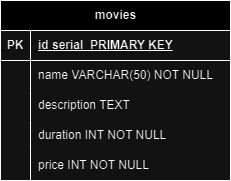

The diagram above was exported from draw.io. Its source (the exported page's mxGraphModel, read from the mxfile embedded in the PNG):
<mxGraphModel dx="880" dy="470" grid="1" gridSize="10" guides="1" tooltips="1" connect="1" arrows="1" fold="1" page="1" pageScale="1" pageWidth="850" pageHeight="1100" math="0" shadow="0" extFonts="Permanent Marker^https://fonts.googleapis.com/css?family=Permanent+Marker">
  <root>
    <mxCell id="0" />
    <mxCell id="1" parent="0" />
    <mxCell id="GiudCMxl0BxzVSc8szWu-1" value="movies" style="shape=table;startSize=30;container=1;collapsible=1;childLayout=tableLayout;fixedRows=1;rowLines=0;fontStyle=1;align=center;resizeLast=1;html=1;" parent="1" vertex="1">
      <mxGeometry x="350" y="150" width="230" height="180" as="geometry" />
    </mxCell>
    <mxCell id="GiudCMxl0BxzVSc8szWu-2" value="" style="shape=tableRow;horizontal=0;startSize=0;swimlaneHead=0;swimlaneBody=0;fillColor=none;collapsible=0;dropTarget=0;points=[[0,0.5],[1,0.5]];portConstraint=eastwest;top=0;left=0;right=0;bottom=1;" parent="GiudCMxl0BxzVSc8szWu-1" vertex="1">
      <mxGeometry y="30" width="230" height="30" as="geometry" />
    </mxCell>
    <mxCell id="GiudCMxl0BxzVSc8szWu-3" value="PK" style="shape=partialRectangle;connectable=0;fillColor=none;top=0;left=0;bottom=0;right=0;fontStyle=1;overflow=hidden;whiteSpace=wrap;html=1;" parent="GiudCMxl0BxzVSc8szWu-2" vertex="1">
      <mxGeometry width="30" height="30" as="geometry">
        <mxRectangle width="30" height="30" as="alternateBounds" />
      </mxGeometry>
    </mxCell>
    <mxCell id="GiudCMxl0BxzVSc8szWu-4" value="id serial&amp;nbsp; PRIMARY KEY" style="shape=partialRectangle;connectable=0;fillColor=none;top=0;left=0;bottom=0;right=0;align=left;spacingLeft=6;fontStyle=5;overflow=hidden;whiteSpace=wrap;html=1;" parent="GiudCMxl0BxzVSc8szWu-2" vertex="1">
      <mxGeometry x="30" width="200" height="30" as="geometry">
        <mxRectangle width="200" height="30" as="alternateBounds" />
      </mxGeometry>
    </mxCell>
    <mxCell id="GiudCMxl0BxzVSc8szWu-5" value="" style="shape=tableRow;horizontal=0;startSize=0;swimlaneHead=0;swimlaneBody=0;fillColor=none;collapsible=0;dropTarget=0;points=[[0,0.5],[1,0.5]];portConstraint=eastwest;top=0;left=0;right=0;bottom=0;" parent="GiudCMxl0BxzVSc8szWu-1" vertex="1">
      <mxGeometry y="60" width="230" height="30" as="geometry" />
    </mxCell>
    <mxCell id="GiudCMxl0BxzVSc8szWu-6" value="" style="shape=partialRectangle;connectable=0;fillColor=none;top=0;left=0;bottom=0;right=0;editable=1;overflow=hidden;whiteSpace=wrap;html=1;" parent="GiudCMxl0BxzVSc8szWu-5" vertex="1">
      <mxGeometry width="30" height="30" as="geometry">
        <mxRectangle width="30" height="30" as="alternateBounds" />
      </mxGeometry>
    </mxCell>
    <mxCell id="GiudCMxl0BxzVSc8szWu-7" value="name VARCHAR(50) NOT NULL" style="shape=partialRectangle;connectable=0;fillColor=none;top=0;left=0;bottom=0;right=0;align=left;spacingLeft=6;overflow=hidden;whiteSpace=wrap;html=1;" parent="GiudCMxl0BxzVSc8szWu-5" vertex="1">
      <mxGeometry x="30" width="200" height="30" as="geometry">
        <mxRectangle width="200" height="30" as="alternateBounds" />
      </mxGeometry>
    </mxCell>
    <mxCell id="GiudCMxl0BxzVSc8szWu-8" value="" style="shape=tableRow;horizontal=0;startSize=0;swimlaneHead=0;swimlaneBody=0;fillColor=none;collapsible=0;dropTarget=0;points=[[0,0.5],[1,0.5]];portConstraint=eastwest;top=0;left=0;right=0;bottom=0;" parent="GiudCMxl0BxzVSc8szWu-1" vertex="1">
      <mxGeometry y="90" width="230" height="30" as="geometry" />
    </mxCell>
    <mxCell id="GiudCMxl0BxzVSc8szWu-9" value="" style="shape=partialRectangle;connectable=0;fillColor=none;top=0;left=0;bottom=0;right=0;editable=1;overflow=hidden;whiteSpace=wrap;html=1;" parent="GiudCMxl0BxzVSc8szWu-8" vertex="1">
      <mxGeometry width="30" height="30" as="geometry">
        <mxRectangle width="30" height="30" as="alternateBounds" />
      </mxGeometry>
    </mxCell>
    <mxCell id="GiudCMxl0BxzVSc8szWu-10" value="description TEXT" style="shape=partialRectangle;connectable=0;fillColor=none;top=0;left=0;bottom=0;right=0;align=left;spacingLeft=6;overflow=hidden;whiteSpace=wrap;html=1;" parent="GiudCMxl0BxzVSc8szWu-8" vertex="1">
      <mxGeometry x="30" width="200" height="30" as="geometry">
        <mxRectangle width="200" height="30" as="alternateBounds" />
      </mxGeometry>
    </mxCell>
    <mxCell id="GiudCMxl0BxzVSc8szWu-11" value="" style="shape=tableRow;horizontal=0;startSize=0;swimlaneHead=0;swimlaneBody=0;fillColor=none;collapsible=0;dropTarget=0;points=[[0,0.5],[1,0.5]];portConstraint=eastwest;top=0;left=0;right=0;bottom=0;" parent="GiudCMxl0BxzVSc8szWu-1" vertex="1">
      <mxGeometry y="120" width="230" height="30" as="geometry" />
    </mxCell>
    <mxCell id="GiudCMxl0BxzVSc8szWu-12" value="" style="shape=partialRectangle;connectable=0;fillColor=none;top=0;left=0;bottom=0;right=0;editable=1;overflow=hidden;whiteSpace=wrap;html=1;" parent="GiudCMxl0BxzVSc8szWu-11" vertex="1">
      <mxGeometry width="30" height="30" as="geometry">
        <mxRectangle width="30" height="30" as="alternateBounds" />
      </mxGeometry>
    </mxCell>
    <mxCell id="GiudCMxl0BxzVSc8szWu-13" value="duration INT NOT NULL" style="shape=partialRectangle;connectable=0;fillColor=none;top=0;left=0;bottom=0;right=0;align=left;spacingLeft=6;overflow=hidden;whiteSpace=wrap;html=1;" parent="GiudCMxl0BxzVSc8szWu-11" vertex="1">
      <mxGeometry x="30" width="200" height="30" as="geometry">
        <mxRectangle width="200" height="30" as="alternateBounds" />
      </mxGeometry>
    </mxCell>
    <mxCell id="yswJDFLZC3BARO6pS2ey-2" value="" style="shape=tableRow;horizontal=0;startSize=0;swimlaneHead=0;swimlaneBody=0;fillColor=none;collapsible=0;dropTarget=0;points=[[0,0.5],[1,0.5]];portConstraint=eastwest;top=0;left=0;right=0;bottom=0;" parent="GiudCMxl0BxzVSc8szWu-1" vertex="1">
      <mxGeometry y="150" width="230" height="30" as="geometry" />
    </mxCell>
    <mxCell id="yswJDFLZC3BARO6pS2ey-3" value="" style="shape=partialRectangle;connectable=0;fillColor=none;top=0;left=0;bottom=0;right=0;editable=1;overflow=hidden;whiteSpace=wrap;html=1;" parent="yswJDFLZC3BARO6pS2ey-2" vertex="1">
      <mxGeometry width="30" height="30" as="geometry">
        <mxRectangle width="30" height="30" as="alternateBounds" />
      </mxGeometry>
    </mxCell>
    <mxCell id="yswJDFLZC3BARO6pS2ey-4" value="price INT NOT NULL" style="shape=partialRectangle;connectable=0;fillColor=none;top=0;left=0;bottom=0;right=0;align=left;spacingLeft=6;overflow=hidden;whiteSpace=wrap;html=1;" parent="yswJDFLZC3BARO6pS2ey-2" vertex="1">
      <mxGeometry x="30" width="200" height="30" as="geometry">
        <mxRectangle width="200" height="30" as="alternateBounds" />
      </mxGeometry>
    </mxCell>
  </root>
</mxGraphModel>